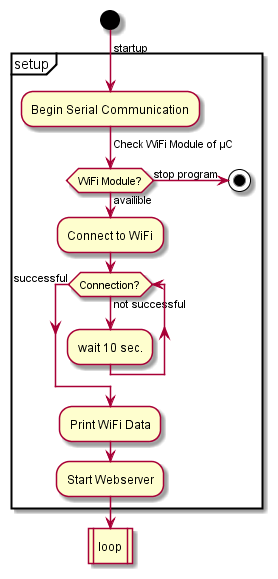

The diagram above was rendered by PlantUML. Its source (embedded in the PNG):
@startuml
start
-> startup;
partition setup {
    :Begin Serial Communication;
    -> Check WiFi Module of µC;
    if (WiFi Module?) is (availible) then
        :Connect to WiFi;
        while (Connection?) is (not successful)
            :wait 10 sec.;
        endwhile (successful)
            :Print WiFi Data;
    else
        -> stop program;
        stop
    endif  
    :Start Webserver;      
}
:loop|
@enduml